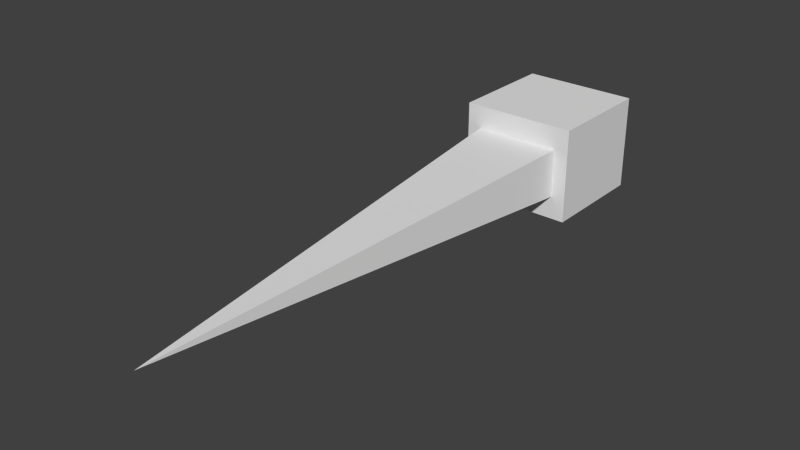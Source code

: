 # Source: MetalNail_default.blend  (saved by Blender 2.72.0; exported with 4.5.12 LTS)
import bpy
from mathutils import Matrix  # noqa: F401  (used for matrix-valued properties, if any)

bpy.ops.wm.read_factory_settings(use_empty=True)
scene = bpy.context.scene
scene.name = 'Scene'

# ---- collections
col_collection_1 = bpy.data.collections.new('Collection 1'); scene.collection.children.link(col_collection_1)

# ---- materials (node trees are filled in below, after node groups)
mat_material = bpy.data.materials.new('Material')
mat_material.alpha_threshold = 0.0
mat_material.use_transparent_shadow = False
mat_material.roughness = 0.5
mat_material.line_color = (0.0, 0.0, 0.0, 1.0)

# ---- material node trees

# ---- world
world_world = bpy.data.worlds.new('World'); scene.world = world_world
world_world.color = (0.05088, 0.05088, 0.05088)
world_world.use_sun_shadow = False
world_world.sun_shadow_jitter_overblur = 0.0
world_world.cycles.sampling_method = 'MANUAL'
world_world.cycles.sample_map_resolution = 256

# ---- meshes
me_cube = bpy.data.meshes.new('Cube')
me_cube.from_pydata([(0.0, -2.546, -4.768e-07), (-0.2559, 0.2093, 0.1455), (0.2559, 0.2093, 0.1455), (-0.2559, 0.2093, -0.1455), (0.2559, 0.2093, -0.1455), (-0.3423, 0.2093, 0.2828), (0.3423, 0.2093, 0.2828), (-0.3423, 0.2093, -0.2828), (0.3423, 0.2093, -0.2828), (-0.3423, 0.8719, 0.2828), (0.3423, 0.8719, 0.2828), (-0.3423, 0.8719, -0.2828), (0.3423, 0.8719, -0.2828)], [], [(1, 5, 7, 3), (3, 7, 8, 4), (4, 8, 6, 2), (2, 6, 5, 1), (6, 10, 9, 5), (11, 9, 10, 12), (8, 12, 10, 6), (7, 11, 12, 8), (5, 9, 11, 7), (0, 1, 3), (4, 2, 0), (0, 2, 1), (0, 3, 4)])
me_cube.materials.append(mat_material)
me_cube.use_remesh_preserve_volume = False
me_cube.use_remesh_preserve_attributes = False
me_cube.use_mirror_vertex_groups = False
me_cube.update()

# ---- objects
ob_cube = bpy.data.objects.new('Cube', me_cube)

# ---- transforms, parenting, visibility, modifiers, constraints
ob_cube.location = (0.0, 0.0, 0.0)
ob_cube.lock_rotations_4d = False
ob_cube.empty_display_type = 'ARROWS'
ob_cube.lineart.crease_threshold = 0.0

# ---- collection membership
col_collection_1.objects.link(ob_cube)

# ---- scene / render settings (as saved in the file)
scene.frame_start = 1; scene.frame_end = 250; scene.frame_set(1)
scene.render.engine = 'BLENDER_EEVEE_NEXT'
scene.render.resolution_percentage = 50
scene.render.dither_intensity = 0.0
scene.cycles.use_denoising = False
scene.cycles.samples = 10
scene.cycles.sampling_pattern = 'TABULATED_SOBOL'
scene.cycles.light_sampling_threshold = 0.0
scene.cycles.use_adaptive_sampling = False
scene.cycles.use_light_tree = False
scene.cycles.blur_glossy = 0.0
scene.cycles.pixel_filter_type = 'GAUSSIAN'
scene.cycles.sample_clamp_indirect = 0.0
scene.view_settings.view_transform = 'Standard'
bpy.context.view_layer.update()

# ---- added for rendering (the .blend has no active camera and no usable light): camera, sun
cam_auto = bpy.data.cameras.new('AutoCamera')
cam_auto.lens = 50.0
cam_auto.sensor_width = 36.0
cam_auto.clip_end = 1000.0
ob_auto_camera = bpy.data.objects.new('AutoCamera', cam_auto)
scene.collection.objects.link(ob_auto_camera)
ob_auto_camera.location = (3.26713, -4.75746, 2.6137)
ob_auto_camera.rotation_euler = (1.09748, -7.21219e-08, 0.694738)
scene.camera = ob_auto_camera
light_auto_sun = bpy.data.lights.new('AutoSun', 'SUN')
light_auto_sun.energy = 3.0
light_auto_sun.angle = 0.0523599
ob_auto_sun = bpy.data.objects.new('AutoSun', light_auto_sun)
scene.collection.objects.link(ob_auto_sun)
ob_auto_sun.rotation_euler = (0.872665, 0.174533, 0.523599)
bpy.context.view_layer.update()
